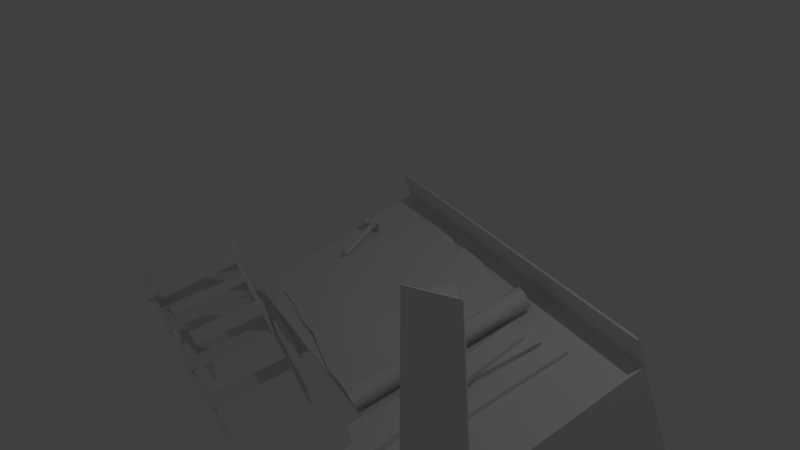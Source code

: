 # Source: CreatorsMode.blend  (saved by Blender 2.79.0; exported with 4.5.12 LTS)
import bpy
from mathutils import Matrix  # noqa: F401  (used for matrix-valued properties, if any)

bpy.ops.wm.read_factory_settings(use_empty=True)
scene = bpy.context.scene
scene.name = 'Scene'

# ---- collections
col_collection_1 = bpy.data.collections.new('Collection 1'); scene.collection.children.link(col_collection_1)

# ---- world
world_world = bpy.data.worlds.new('World'); scene.world = world_world
world_world.color = (0.05088, 0.05088, 0.05088)
world_world.use_sun_shadow = False
world_world.sun_shadow_jitter_overblur = 0.0
world_world.cycles.sampling_method = 'MANUAL'

# ---- cameras
cam_camera = bpy.data.cameras.new('Camera')
cam_camera.clip_end = 100.0
cam_camera.lens = 35.0
cam_camera.sensor_width = 32.0
cam_camera.sensor_height = 18.0
cam_camera.ortho_scale = 7.314
cam_camera.dof.focus_distance = 0.0
cam_camera.dof.aperture_fstop = 128.0

# ---- lights
light_lamp = bpy.data.lights.new('Lamp', 'POINT')
light_lamp.transmission_factor = 0.0
light_lamp.cutoff_distance = 30.0
light_lamp.energy = 100.0
light_lamp.shadow_buffer_clip_start = 1.001
light_lamp.shadow_soft_size = 0.1
light_lamp.shadow_maximum_resolution = 0.006
light_lamp.use_absolute_resolution = True

# ---- meshes
me_plane = bpy.data.meshes.new('Plane')
me_plane.from_pydata([(-1.687, -0.1331, -2.647), (1.138, -0.3559, -2.755), (-1.495, 1.6, -1.192), (1.35, 1.552, -1.154), (-1.499, 1.563, -1.224), (-1.522, 1.351, -1.401), (-1.546, 1.136, -1.576), (-1.569, 0.927, -1.757), (-1.593, 0.7062, -1.925), (-1.616, 0.503, -2.113), (-1.64, 0.291, -2.291), (-1.663, 0.07895, -2.469), (-1.269, -0.1364, -2.65), (-0.8566, -0.1871, -2.692), (-0.4375, -0.1904, -2.671), (-0.02629, -0.2415, -2.737), (0.3858, -0.2963, -2.783), (0.805, -0.2982, -2.761), (1.219, -0.3222, -2.806), (1.281, -0.5144, -2.585), (1.162, -0.1609, -2.557), (1.186, 0.05639, -2.385), (1.209, 0.2726, -2.212), (1.232, 0.4762, -2.024), (1.256, 0.699, -1.859), (1.283, 0.9155, -1.687), (1.305, 1.127, -1.508), (1.333, 1.337, -1.329), (1.495, 1.389, -0.9787), (1.431, 1.586, -1.204), (1.016, 1.613, -1.182), (0.5979, 1.617, -1.179), (0.187, 1.683, -1.123), (-0.2299, 1.694, -1.114), (-0.6451, 1.721, -1.091), (-1.06, 1.748, -1.068), (-1.248, 0.05194, -2.492), (-1.225, 0.2625, -2.312), (-1.201, 0.4591, -2.116), (-1.178, 0.6851, -1.955), (-1.154, 0.8809, -1.757), (-1.131, 1.105, -1.594), (-1.107, 1.32, -1.419), (-1.084, 1.519, -1.226), (-0.8331, 0.01638, -2.504), (-0.8101, 0.2044, -2.298), (-0.7862, 0.4254, -2.131), (-0.7623, 0.6247, -1.937), (-0.7391, 0.8715, -1.801), (-0.7156, 1.08, -1.619), (-0.6921, 1.282, -1.429), (-0.6686, 1.501, -1.26), (-0.418, -0.02056, -2.515), (-0.3944, 0.1819, -2.326), (-0.3704, 0.4034, -2.158), (-0.3474, 0.6309, -2.0), (-0.3239, 0.8358, -1.813), (-0.3004, 1.053, -1.642), (-0.2769, 1.259, -1.457), (-0.2418, 1.573, -1.187), (-0.001865, -0.05768, -2.527), (0.02173, 0.151, -2.344), (0.04433, 0.3765, -2.182), (0.06774, 0.6055, -2.024), (0.09122, 0.8081, -1.835), (0.1147, 1.019, -1.656), (0.1382, 1.231, -1.477), (0.1618, 1.45, -1.309), (0.4114, -0.08457, -2.549), (0.4349, 0.1241, -2.367), (0.4593, 0.3495, -2.204), (0.4829, 0.5785, -2.047), (0.5065, 0.7811, -1.858), (0.53, 0.9924, -1.679), (0.5535, 1.204, -1.5), (0.5769, 1.423, -1.331), (0.8276, -0.1016, -2.583), (0.8511, 0.1008, -2.394), (0.8741, 0.3224, -2.226), (0.8981, 0.5499, -2.068), (0.9216, 0.7548, -1.881), (0.9451, 0.9724, -1.71), (0.9686, 1.178, -1.525), (0.9921, 1.387, -1.343), (1.243, -0.1187, -2.618), (1.267, 0.06928, -2.411), (1.29, 0.2903, -2.244), (1.313, 0.4897, -2.051), (1.337, 0.7364, -1.914), (1.36, 0.9447, -1.732), (1.384, 1.147, -1.543), (1.407, 1.366, -1.373), (1.301, -0.2899, -2.421), (1.325, -0.08002, -2.241), (1.345, 0.1335, -2.064), (1.37, 0.3384, -1.878), (1.398, 0.5487, -1.698), (1.419, 0.7641, -1.524), (1.438, 0.971, -1.339), (1.454, 1.199, -1.181), (1.177, -0.4916, -2.597), (1.088, -0.4323, -2.657), (1.339, -0.3749, -2.759), (1.375, -0.4634, -2.658), (1.312, 1.48, -1.063), (1.369, 1.405, -0.9803), (1.552, 1.452, -1.06), (1.55, 1.533, -1.157), (1.392, -0.2494, -2.482), (1.362, -0.1629, -2.581), (1.394, -0.03384, -2.305), (1.386, 0.04778, -2.401), (1.437, 0.1752, -2.126), (1.405, 0.2595, -2.222), (1.465, 0.3866, -1.948), (1.433, 0.4725, -2.046), (1.48, 0.5992, -1.77), (1.456, 0.6852, -1.869), (1.508, 0.8105, -1.592), (1.48, 0.897, -1.691), (1.535, 1.022, -1.413), (1.502, 1.108, -1.512), (1.543, 1.238, -1.239), (1.52, 1.318, -1.331), (1.097, -0.2184, -2.479), (1.176, -0.2922, -2.402), (1.125, -0.006515, -2.302), (1.215, -0.06441, -2.245), (1.154, 0.2056, -2.125), (1.231, 0.137, -2.053), (1.167, 0.4177, -1.946), (1.26, 0.3559, -1.885), (1.223, 0.6319, -1.775), (1.279, 0.5609, -1.697), (1.232, 0.8433, -1.594), (1.303, 0.773, -1.52), (1.245, 1.055, -1.415), (1.339, 0.9981, -1.359), (1.298, 1.266, -1.239), (1.342, 1.188, -1.152), (1.129, -0.3554, -2.754), (1.34, 1.553, -1.153), (1.215, -0.3211, -2.806), (1.281, -0.5182, -2.58), (1.152, -0.1608, -2.555), (1.176, 0.05658, -2.384), (1.199, 0.2729, -2.211), (1.223, 0.4763, -2.023), (1.246, 0.6993, -1.858), (1.274, 0.9159, -1.686), (1.295, 1.128, -1.508), (1.324, 1.338, -1.328), (1.496, 1.386, -0.9741), (1.427, 1.587, -1.205), (1.239, -0.1178, -2.618), (1.263, 0.06955, -2.411), (1.286, 0.2908, -2.244), (1.309, 0.4898, -2.05), (1.333, 0.7375, -1.915), (1.356, 0.9456, -1.732), (1.38, 1.148, -1.543), (1.403, 1.367, -1.373), (1.301, -0.2934, -2.417), (1.325, -0.08354, -2.237), (1.345, 0.13, -2.06), (1.369, 0.3347, -1.874), (1.398, 0.545, -1.694), (1.419, 0.7604, -1.519), (1.438, 0.9673, -1.335), (1.453, 1.196, -1.176), (1.17, -0.4945, -2.593), (1.075, -0.4335, -2.654), (1.343, -0.3755, -2.759), (1.382, -0.4662, -2.656), (1.3, 1.479, -1.06), (1.361, 1.402, -0.9754), (1.557, 1.449, -1.058), (1.554, 1.533, -1.157), (1.398, -0.2522, -2.479), (1.366, -0.1634, -2.581), (1.399, -0.03642, -2.303), (1.39, 0.04719, -2.401), (1.443, 0.1724, -2.124), (1.409, 0.2589, -2.222), (1.471, 0.3839, -1.946), (1.437, 0.4719, -2.046), (1.486, 0.5965, -1.767), (1.46, 0.6847, -1.869), (1.514, 0.8078, -1.589), (1.484, 0.8965, -1.691), (1.541, 1.019, -1.411), (1.505, 1.108, -1.512), (1.548, 1.236, -1.236), (1.524, 1.318, -1.331), (1.083, -0.2196, -2.476), (1.168, -0.2954, -2.397), (1.112, -0.007684, -2.299), (1.208, -0.06724, -2.241), (1.141, 0.2044, -2.122), (1.223, 0.1339, -2.049), (1.153, 0.4165, -1.943), (1.253, 0.353, -1.88), (1.211, 0.6307, -1.772), (1.271, 0.5578, -1.692), (1.219, 0.8421, -1.591), (1.296, 0.7699, -1.515), (1.231, 1.054, -1.411), (1.332, 0.9953, -1.354), (1.287, 1.265, -1.236), (1.333, 1.184, -1.147), (-2.113, 0.6818, -3.979), (-1.988, -0.2208, -2.903), (-2.113, 1.828, -1.021), (3.228, 0.6818, -3.979), (3.103, -0.2208, -2.903), (3.228, 1.828, -1.021), (-2.113, -0.3012, -2.808), (-1.988, 0.6818, -3.979), (3.228, -0.3012, -2.808), (3.103, 0.6818, -3.979), (-1.988, -0.1921, -2.879), (3.103, -0.1921, -2.879), (-1.988, 0.7106, -3.955), (3.103, 0.7106, -3.955), (3.203, -0.1921, -2.879), (3.203, 0.7106, -3.955), (-2.088, -0.1921, -2.879), (-2.088, 0.7106, -3.955), (3.203, 1.909, -1.116), (3.203, 2.811, -2.192), (-2.088, 1.909, -1.116), (-2.088, 2.811, -2.192), (-2.113, 1.547, -0.6856), (3.228, 1.547, -0.6856), (-2.113, 1.569, -0.6673), (3.228, 1.569, -0.6673), (-2.113, 2.833, -2.174), (3.228, 2.833, -2.174), (2.427, -1.119, -0.5935), (3.147, -0.9003, -0.3836), (3.922, 0.2727, -4.264), (2.312, -0.3905, -3.968), (2.457, -0.1717, -4.691), (2.419, -1.098, -0.5888), (3.139, -0.8797, -0.3789), (3.915, 0.2933, -4.259), (2.449, -0.1512, -4.687), (2.304, -0.3699, -3.963), (2.795, -0.3118, -3.53), (2.613, -0.2992, -3.88), (2.79, -0.2874, -3.645), (2.754, -0.2764, -3.752), (2.692, -0.2806, -3.835), (2.606, -0.2786, -3.875), (2.788, -0.2912, -3.525), (2.684, -0.26, -3.83), (2.746, -0.2558, -3.747), (2.782, -0.2668, -3.64), (-1.968, 1.117, -1.556), (-1.985, 1.141, -1.506), (-1.991, 1.123, -1.457), (-1.983, 1.075, -1.437), (-1.966, 1.024, -1.458), (-1.949, 1.001, -1.508), (-1.943, 1.018, -1.558), (-1.951, 1.066, -1.578), (-1.961, 1.147, -1.501), (-1.945, 1.123, -1.551), (-1.968, 1.129, -1.451), (-1.96, 1.081, -1.432), (-1.942, 1.03, -1.453), (-1.925, 1.007, -1.503), (-1.919, 1.024, -1.553), (-1.927, 1.072, -1.573), (-1.924, 1.139, -1.493), (-1.911, 1.12, -1.532), (-1.929, 1.126, -1.456), (-1.922, 1.089, -1.441), (-1.909, 1.05, -1.458), (-1.896, 1.032, -1.496), (-1.891, 1.045, -1.534), (-1.897, 1.081, -1.549), (-1.905, 1.139, -1.489), (-1.893, 1.122, -1.525), (-1.909, 1.128, -1.455), (-1.903, 1.094, -1.442), (-1.891, 1.058, -1.457), (-1.879, 1.041, -1.493), (-1.875, 1.052, -1.527), (-1.88, 1.086, -1.54), (-1.856, 1.168, -1.481), (-1.841, 1.137, -1.516), (-1.858, 1.141, -1.443), (-1.856, 1.11, -1.415), (-1.839, 1.069, -1.444), (-1.822, 1.035, -1.482), (-1.822, 1.065, -1.517), (-1.824, 1.098, -1.547), (-1.764, 1.194, -1.459), (-1.763, 1.131, -1.392), (-1.73, 1.059, -1.461), (-1.729, 1.088, -1.497), (-1.731, 1.122, -1.528), (-1.71, 1.167, -1.419), (-1.708, 1.143, -1.398), (-1.693, 1.105, -1.425), (-1.653, 1.153, -1.424), (-1.651, 1.138, -1.412), (-1.639, 1.109, -1.435), (-1.619, 1.133, -1.437), (-1.618, 1.123, -1.429), (-1.609, 1.101, -1.446), (-1.765, 1.165, -1.423), (-1.71, 1.171, -1.423), (-1.71, 1.191, -1.448), (-1.695, 1.162, -1.485), (-1.653, 1.167, -1.439), (-1.653, 1.179, -1.455), (-1.64, 1.154, -1.483), (-1.619, 1.154, -1.459), (-1.619, 1.162, -1.469), (-1.61, 1.143, -1.49), (-1.7, 1.146, -1.44), (-1.643, 1.131, -1.444), (-1.609, 1.112, -1.457), (-1.7, 1.15, -1.444), (-1.643, 1.146, -1.46), (-1.61, 1.133, -1.479), (-1.718, 1.162, -1.49), (-1.737, 1.136, -1.516), (-1.777, 1.153, -1.503), (-1.758, 1.181, -1.474), (-1.736, 1.154, -1.5), (-1.735, 1.071, -1.448), (-1.716, 1.1, -1.425), (-1.756, 1.116, -1.405), (-1.775, 1.085, -1.43), (-1.734, 1.088, -1.431), (-1.724, 1.148, -1.443), (-1.744, 1.12, -1.467), (-1.742, 1.138, -1.451), (-1.781, 1.115, -1.529), (-1.749, 1.112, -1.515), (-1.735, 1.094, -1.491), (-1.747, 1.071, -1.472), (-1.779, 1.056, -1.468), (-1.811, 1.059, -1.482), (-1.825, 1.077, -1.505), (-1.813, 1.1, -1.525), (-1.66, 0.851, -1.782), (-1.628, 0.8487, -1.768), (-1.614, 0.8307, -1.744), (-1.626, 0.8075, -1.725), (-1.658, 0.7928, -1.721), (-1.69, 0.7952, -1.735), (-1.704, 0.8132, -1.758), (-1.692, 0.8363, -1.778), (-1.627, 0.7828, -1.853), (-1.59, 0.7809, -1.837), (-1.574, 0.7614, -1.811), (-1.589, 0.7359, -1.79), (-1.625, 0.7192, -1.786), (-1.663, 0.7211, -1.802), (-1.678, 0.7405, -1.828), (-1.664, 0.7661, -1.849), (-1.577, 0.6657, -1.948), (-1.551, 0.6636, -1.937), (-1.54, 0.6493, -1.918), (-1.55, 0.6311, -1.903), (-1.576, 0.6198, -1.899), (-1.602, 0.6219, -1.91), (-1.613, 0.6362, -1.929), (-1.603, 0.6544, -1.944), (-1.645, 0.6671, -1.898), (-1.63, 0.6926, -1.92), (-1.569, 0.6267, -1.939), (-1.592, 0.6457, -1.856), (-1.629, 0.6476, -1.872), (-1.541, 0.6879, -1.882), (-1.555, 0.6624, -1.86), (-1.594, 0.7093, -1.924), (-1.557, 0.7074, -1.908), (-2.866, 0.7421, -3.907), (-0.9755, 0.463, -4.141), (-2.2, -0.9631, -2.074), (-1.994, -0.9516, -2.15), (-2.513, 0.69, -3.951), (-1.328, 0.5151, -4.098), (-1.847, -0.9733, -2.168), (-1.641, -1.046, -2.144), (-2.207, -0.9913, -2.098), (-1.648, -1.074, -2.167), (-2.873, 0.7139, -3.931), (-0.9826, 0.4348, -4.165), (-2.001, -0.9798, -2.174), (-2.52, 0.6618, -3.974), (-1.335, 0.4869, -4.121), (-1.854, -1.002, -2.192), (-1.893, -2.048, -2.985), (-2.246, -1.954, -2.991), (-2.765, -0.3127, -4.792), (-1.58, -0.4877, -4.939), (-2.099, -1.976, -3.01), (-2.452, -1.966, -2.916), (-3.118, -0.2607, -4.749), (-1.228, -0.5397, -4.983), (-3.125, -0.2889, -4.772), (-2.46, -1.994, -2.94), (-1.235, -0.5679, -5.006), (-1.9, -2.077, -3.009), (-2.253, -1.983, -3.015), (-2.773, -0.3409, -4.816), (-1.587, -0.5159, -4.963), (-2.107, -2.004, -3.033), (-1.887, -2.096, -2.999), (-2.475, -2.009, -2.926), (-1.887, -2.07, -3.029), (-2.475, -1.983, -2.957), (-1.626, -1.057, -2.127), (-2.213, -0.9703, -2.054), (-1.626, -1.031, -2.158), (-2.213, -0.9444, -2.085), (-2.334, -1.656, -3.367), (-2.584, -1.619, -3.336), (-2.334, -1.63, -3.397), (-2.584, -1.593, -3.367), (-2.078, -0.6382, -2.513), (-2.328, -0.6013, -2.482), (-2.078, -0.6123, -2.544), (-2.328, -0.5755, -2.513), (-2.509, -1.196, -3.862), (-2.759, -1.159, -3.831), (-2.509, -1.17, -3.893), (-2.759, -1.133, -3.862), (-2.253, -0.1788, -3.008), (-2.503, -0.1419, -2.977), (-2.253, -0.1529, -3.039), (-2.503, -0.116, -3.008), (-2.678, -0.758, -4.333), (-2.928, -0.7211, -4.302), (-2.678, -0.7321, -4.364), (-2.928, -0.6952, -4.333), (-2.422, 0.2593, -3.48), (-2.672, 0.2962, -3.449), (-2.422, 0.2852, -3.51), (-2.672, 0.3221, -3.48), (-2.023, -1.702, -3.405), (-1.773, -1.738, -3.436), (-2.023, -1.676, -3.436), (-1.773, -1.713, -3.467), (-1.767, -0.6842, -2.552), (-1.517, -0.7211, -2.583), (-1.767, -0.6583, -2.582), (-1.517, -0.6952, -2.613), (-1.847, -1.294, -3.944), (-1.598, -1.331, -3.975), (-1.847, -1.268, -3.974), (-1.598, -1.305, -4.005), (-1.592, -0.2765, -3.09), (-1.342, -0.3133, -3.121), (-1.592, -0.2506, -3.121), (-1.342, -0.2875, -3.152), (-1.679, -0.9055, -4.457), (-1.429, -0.9424, -4.488), (-1.679, -0.8796, -4.488), (-1.429, -0.9165, -4.519), (-1.423, 0.1119, -3.603), (-1.173, 0.07499, -3.634), (-1.423, 0.1378, -3.634), (-1.173, 0.1009, -3.665), (-2.629, -1.124, -3.943), (-2.629, -1.183, -3.874), (-2.625, -1.107, -3.929), (-2.625, -1.165, -3.859), (-1.735, -1.256, -4.054), (-1.735, -1.315, -3.985), (-1.731, -1.239, -4.04), (-1.731, -1.297, -3.97), (-2.37, -0.09525, -3.08), (-2.37, -0.1535, -3.01), (-2.366, -0.07797, -3.065), (-2.366, -0.1362, -2.996), (-1.476, -0.2272, -3.19), (-1.476, -0.2855, -3.121), (-1.472, -0.2099, -3.176), (-1.472, -0.2682, -3.107), (0.5272, 0.9886, -1.705), (0.5272, 0.8088, -1.491), (0.6508, 1.199, -1.528), (0.6508, 1.019, -1.314), (1.011, 0.8217, -1.845), (1.011, 0.642, -1.631), (1.134, 1.032, -1.668), (1.134, 0.8522, -1.454), (0.5237, 0.7587, -1.443), (1.007, 0.5918, -1.583), (1.435, -0.4811, -2.958), (1.435, -0.527, -2.903), (1.813, 1.412, -1.369), (1.813, 1.366, -1.315), (1.732, -0.5159, -2.987), (1.732, -0.5618, -2.932), (2.11, 1.377, -1.398), (2.11, 1.331, -1.344), (2.022, -0.4168, -2.912), (2.022, -0.4627, -2.857), (2.158, 1.495, -1.307), (2.158, 1.45, -1.253), (2.322, -0.4293, -2.922), (2.322, -0.4752, -2.868), (2.458, 1.483, -1.318), (2.458, 1.437, -1.263), (1.806, -0.6635, -3.018), (1.806, -0.7094, -2.964), (1.635, 1.247, -1.415), (1.635, 1.201, -1.36), (2.106, -0.6477, -3.005), (2.106, -0.6936, -2.95), (1.935, 1.263, -1.402), (1.935, 1.217, -1.347), (0.5348, 0.9892, -1.704), (0.5348, 0.8095, -1.49), (0.6553, 1.193, -1.533), (0.6553, 1.014, -1.319), (1.006, 0.8272, -1.84), (1.006, 0.6474, -1.626), (1.127, 1.031, -1.669), (1.127, 0.8515, -1.455)], [], [(138, 27, 3, 104), (4, 43, 35, 2), (43, 51, 34, 35), (34, 51, 59), (59, 67, 32, 33), (67, 75, 31, 32), (75, 83, 30, 31), (83, 91, 29, 30), (122, 99, 28, 106), (0, 12, 36, 11), (11, 36, 37, 10), (10, 37, 38, 9), (9, 38, 39, 8), (8, 39, 40, 7), (7, 40, 41, 6), (6, 41, 42, 5), (5, 42, 43, 4), (12, 13, 44, 36), (36, 44, 45, 37), (37, 45, 46, 38), (38, 46, 47, 39), (39, 47, 48, 40), (40, 48, 49, 41), (41, 49, 50, 42), (42, 50, 51, 43), (13, 14, 52, 44), (44, 52, 53, 45), (45, 53, 54, 46), (46, 54, 55, 47), (47, 55, 56, 48), (48, 56, 57, 49), (49, 57, 58, 50), (50, 58, 59, 51), (14, 15, 60, 52), (52, 60, 61, 53), (53, 61, 62, 54), (54, 62, 63, 55), (55, 63, 64, 56), (56, 64, 65, 57), (57, 65, 66, 58), (58, 66, 67, 59), (15, 16, 68, 60), (60, 68, 69, 61), (61, 69, 70, 62), (62, 70, 71, 63), (63, 71, 72, 64), (64, 72, 73, 65), (65, 73, 74, 66), (66, 74, 75, 67), (16, 17, 76, 68), (68, 76, 77, 69), (69, 77, 78, 70), (70, 78, 79, 71), (71, 79, 80, 72), (72, 80, 81, 73), (73, 81, 82, 74), (74, 82, 83, 75), (17, 18, 84, 76), (76, 84, 85, 77), (77, 85, 86, 78), (78, 86, 87, 79), (79, 87, 88, 80), (80, 88, 89, 81), (81, 89, 90, 82), (82, 90, 91, 83), (103, 19, 92, 108), (108, 92, 93, 110), (110, 93, 94, 112), (112, 94, 95, 114), (114, 95, 96, 116), (116, 96, 97, 118), (118, 97, 98, 120), (120, 98, 99, 122), (101, 1, 20, 124), (124, 20, 21, 126), (126, 21, 22, 128), (128, 22, 23, 130), (130, 23, 24, 132), (132, 24, 25, 134), (134, 25, 26, 136), (136, 26, 27, 138), (98, 137, 139, 99), (137, 136, 138, 139), (97, 135, 137, 98), (135, 134, 136, 137), (96, 133, 135, 97), (133, 132, 134, 135), (95, 131, 133, 96), (131, 130, 132, 133), (94, 129, 131, 95), (129, 128, 130, 131), (93, 127, 129, 94), (127, 126, 128, 129), (92, 125, 127, 93), (125, 124, 126, 127), (19, 100, 125, 92), (100, 101, 124, 125), (90, 121, 123, 91), (121, 120, 122, 123), (89, 119, 121, 90), (119, 118, 120, 121), (88, 117, 119, 89), (117, 116, 118, 119), (87, 115, 117, 88), (115, 114, 116, 117), (86, 113, 115, 87), (113, 112, 114, 115), (85, 111, 113, 86), (111, 110, 112, 113), (84, 109, 111, 85), (109, 108, 110, 111), (18, 102, 109, 84), (102, 103, 108, 109), (91, 123, 107, 29), (123, 122, 106, 107), (99, 139, 105, 28), (139, 138, 104, 105), (208, 174, 141, 151), (192, 176, 152, 169), (173, 178, 162, 143), (178, 180, 163, 162), (180, 182, 164, 163), (182, 184, 165, 164), (184, 186, 166, 165), (186, 188, 167, 166), (188, 190, 168, 167), (190, 192, 169, 168), (171, 194, 144, 140), (194, 196, 145, 144), (196, 198, 146, 145), (198, 200, 147, 146), (200, 202, 148, 147), (202, 204, 149, 148), (204, 206, 150, 149), (206, 208, 151, 150), (168, 169, 209, 207), (207, 209, 208, 206), (167, 168, 207, 205), (205, 207, 206, 204), (166, 167, 205, 203), (203, 205, 204, 202), (165, 166, 203, 201), (201, 203, 202, 200), (164, 165, 201, 199), (199, 201, 200, 198), (163, 164, 199, 197), (197, 199, 198, 196), (162, 163, 197, 195), (195, 197, 196, 194), (143, 162, 195, 170), (170, 195, 194, 171), (160, 161, 193, 191), (191, 193, 192, 190), (159, 160, 191, 189), (189, 191, 190, 188), (158, 159, 189, 187), (187, 189, 188, 186), (157, 158, 187, 185), (185, 187, 186, 184), (156, 157, 185, 183), (183, 185, 184, 182), (155, 156, 183, 181), (181, 183, 182, 180), (154, 155, 181, 179), (179, 181, 180, 178), (142, 154, 179, 172), (172, 179, 178, 173), (161, 153, 177, 193), (193, 177, 176, 192), (169, 152, 175, 209), (209, 175, 174, 208), (212, 232, 234, 236, 210, 216), (218, 215, 212, 216), (213, 237, 235, 233, 215, 218), (211, 214, 219, 213, 218, 216, 210, 217), (219, 214, 221, 223), (211, 217, 222, 220), (223, 221, 224, 225), (220, 222, 227, 226), (226, 227, 231, 230), (225, 224, 228, 229), (228, 230, 231, 229), (212, 215, 233, 232), (232, 233, 235, 234), (241, 249, 253, 247), (238, 239, 244, 243), (254, 243, 244, 245, 246, 247, 253, 255, 256, 257), (249, 241, 242, 240, 239, 238, 248, 250, 251, 252), (239, 240, 245, 244), (242, 241, 247, 246), (240, 242, 246, 245), (248, 254, 257, 250), (250, 257, 256, 251), (251, 256, 255, 252), (252, 255, 253, 249), (248, 238, 243, 254), (259, 258, 265, 264, 263, 262, 261, 260), (272, 273, 281, 280), (261, 262, 270, 269), (259, 260, 268, 266), (264, 265, 273, 272), (262, 263, 271, 270), (260, 261, 269, 268), (258, 259, 266, 267), (265, 258, 267, 273), (263, 264, 272, 271), (274, 276, 284, 282), (270, 271, 279, 278), (268, 269, 277, 276), (267, 266, 274, 275), (273, 267, 275, 281), (271, 272, 280, 279), (269, 270, 278, 277), (266, 268, 276, 274), (289, 283, 291, 297), (280, 281, 289, 288), (278, 279, 287, 286), (276, 277, 285, 284), (275, 274, 282, 283), (281, 275, 283, 289), (279, 280, 288, 287), (277, 278, 286, 285), (292, 293, 299, 312), (287, 288, 296, 295), (285, 286, 294, 293), (282, 284, 292, 290), (288, 289, 297, 296), (286, 287, 295, 294), (284, 285, 293, 292), (283, 282, 290, 291), (328, 315, 325, 338), (291, 290, 298, 331, 330), (295, 296, 301, 300), (333, 300, 301, 339), (290, 292, 312, 298), (296, 297, 302, 301), (299, 335, 334, 305, 304), (334, 338, 322, 305), (312, 299, 304, 303), (304, 305, 308, 307), (303, 304, 307, 306), (307, 308, 311, 310), (306, 307, 310, 309), (297, 291, 330, 329, 302), (312, 313, 314, 298), (314, 317, 318, 315), (313, 316, 317, 314), (317, 320, 321, 318), (316, 319, 320, 317), (312, 303, 322, 338), (306, 309, 324, 323), (316, 313, 325, 326), (315, 318, 326, 325), (319, 316, 326, 327), (303, 306, 323, 322), (301, 302, 329, 339), (293, 294, 336, 335, 299), (313, 312, 338, 325), (294, 295, 300, 333, 336), (328, 332, 329, 330, 331), (333, 337, 334, 335, 336), (328, 338, 340, 332), (332, 340, 339, 329), (333, 339, 340, 337), (337, 340, 338, 334), (298, 314, 315, 328, 331), (305, 322, 323, 308), (318, 321, 327, 326), (308, 323, 324, 311), (319, 327, 321, 320), (309, 310, 311, 324), (342, 343, 351, 350), (347, 348, 356, 355), (345, 346, 354, 353), (343, 344, 352, 351), (341, 342, 350, 349), (348, 341, 349, 356), (346, 347, 355, 354), (344, 345, 353, 352), (353, 354, 362, 361), (351, 352, 360, 359), (349, 350, 358, 357), (356, 349, 357, 364), (354, 355, 363, 362), (352, 353, 361, 360), (350, 351, 359, 358), (355, 356, 364, 363), (373, 374, 372, 371), (376, 377, 370, 369), (378, 379, 368, 367), (380, 381, 366, 365), (374, 380, 365, 372), (377, 373, 371, 370), (379, 376, 369, 368), (381, 378, 367, 366), (370, 371, 375), (371, 372, 375), (368, 369, 375), (369, 370, 375), (372, 365, 375), (365, 366, 375), (366, 367, 375), (368, 375, 367), (358, 359, 378, 381), (360, 361, 376, 379), (362, 363, 373, 377), (364, 357, 380, 374), (357, 358, 381, 380), (359, 360, 379, 378), (361, 362, 377, 376), (363, 364, 374, 373), (386, 382, 384, 385), (388, 389, 383, 387), (385, 384, 389, 388), (395, 394, 390, 392), (397, 396, 393, 391), (394, 397, 391, 390), (386, 385, 394, 395), (384, 382, 392, 390), (388, 387, 396, 397), (383, 389, 391, 393), (385, 388, 397, 394), (400, 404, 403, 399), (402, 398, 405, 401), (399, 403, 398, 402), (411, 410, 407, 406), (413, 412, 408, 409), (410, 413, 409, 407), (400, 399, 410, 411), (403, 404, 406, 407), (402, 401, 412, 413), (405, 398, 409, 408), (399, 402, 413, 410), (415, 414, 418, 419), (417, 416, 414, 415), (421, 419, 418, 420), (417, 421, 420, 416), (415, 419, 421, 417), (416, 420, 418, 414), (425, 429, 428, 424), (422, 426, 427, 423), (423, 427, 429, 425), (424, 428, 426, 422), (433, 437, 436, 432), (430, 434, 435, 431), (431, 435, 437, 433), (432, 436, 434, 430), (441, 445, 444, 440), (438, 442, 443, 439), (439, 443, 445, 441), (440, 444, 442, 438), (449, 448, 452, 453), (446, 447, 451, 450), (447, 449, 453, 451), (448, 446, 450, 452), (457, 456, 460, 461), (454, 455, 459, 458), (455, 457, 461, 459), (456, 454, 458, 460), (465, 464, 468, 469), (462, 463, 467, 466), (463, 465, 469, 467), (464, 462, 466, 468), (473, 477, 476, 472), (475, 471, 470, 474), (470, 472, 476, 474), (475, 477, 473, 471), (481, 485, 484, 480), (483, 479, 478, 482), (478, 480, 484, 482), (483, 485, 481, 479), (487, 489, 488, 486), (489, 493, 492, 488), (493, 491, 490, 492), (491, 487, 486, 490), (489, 494, 495, 493), (497, 499, 498, 496), (499, 503, 502, 498), (503, 501, 500, 502), (501, 497, 496, 500), (496, 498, 502, 500), (501, 503, 499, 497), (505, 507, 506, 504), (507, 511, 510, 506), (511, 509, 508, 510), (509, 505, 504, 508), (504, 506, 510, 508), (509, 511, 507, 505), (513, 515, 514, 512), (515, 519, 518, 514), (519, 517, 516, 518), (517, 513, 512, 516), (512, 514, 518, 516), (517, 519, 515, 513), (521, 520, 522, 523), (523, 522, 526, 527), (527, 526, 524, 525), (525, 524, 520, 521)])
me_plane.polygons.foreach_set('use_smooth', [1, 1, 1, 1, 1, 1, 1, 1, 1, 1, 1, 1, 1, 1, 1, 1, 1, 1, 1, 1, 1, 1, 1, 1, 1, 1, 1, 1, 1, 1, 1, 1, 1, 1, 1, 1, 1, 1, 1, 1, 1, 1, 1, 1, 1, 1, 1, 1, 1, 1, 1, 1, 1, 1, 1, 1, 1, 1, 1, 1, 1, 1, 1, 1, 1, 1, 1, 1, 1, 1, 1, 1, 1, 1, 1, 1, 1, 1, 1, 1, 1, 1, 1, 1, 1, 1, 1, 1, 1, 1, 1, 1, 1, 1, 1, 1, 1, 1, 1, 1, 1, 1, 1, 1, 1, 1, 1, 1, 1, 1, 1, 1, 1, 1, 1, 1, 1, 1, 1, 1, 1, 1, 1, 1, 1, 1, 1, 1, 1, 1, 1, 1, 1, 1, 1, 1, 1, 1, 1, 1, 1, 1, 1, 1, 1, 1, 1, 1, 1, 1, 1, 1, 1, 1, 1, 1, 1, 1, 1, 1, 1, 1, 1, 1, 1, 1, 1, 1, 1, 1, 1, 0, 0, 0, 0, 0, 0, 0, 0, 0, 0, 0, 0, 0, 0, 0, 0, 0, 0, 0, 0, 0, 0, 0, 0, 0, 1, 1, 1, 1, 1, 1, 1, 1, 1, 1, 1, 1, 1, 1, 1, 1, 1, 1, 1, 1, 1, 1, 1, 1, 1, 1, 1, 1, 1, 1, 1, 1, 1, 1, 1, 1, 1, 1, 1, 1, 1, 1, 1, 1, 1, 1, 1, 1, 1, 1, 1, 1, 1, 1, 1, 1, 1, 1, 1, 1, 1, 1, 1, 1, 1, 1, 1, 1, 1, 1, 1, 1, 1, 1, 1, 1, 1, 1, 1, 1, 1, 1, 1, 1, 1, 1, 1, 1, 1, 1, 1, 1, 1, 1, 1, 1, 1, 1, 1, 1, 1, 1, 1, 1, 1, 1, 1, 1, 1, 1, 1, 1, 1, 1, 1, 0, 0, 0, 0, 0, 0, 0, 0, 0, 0, 0, 0, 0, 0, 0, 0, 0, 0, 0, 0, 0, 0, 0, 0, 0, 0, 0, 0, 0, 0, 0, 0, 0, 0, 0, 0, 0, 0, 0, 0, 0, 0, 0, 0, 0, 0, 0, 0, 0, 0, 0, 0, 0, 0, 0, 0, 0, 0, 0, 0, 0, 0, 0, 0, 0, 0, 0, 0, 0, 0, 0, 0, 0, 0, 0, 0, 0, 0, 0, 0, 0, 0, 0, 0, 0, 0, 0])
_k = set([(290, 298), (293, 299), (295, 300), (297, 302), (298, 314), (299, 304), (300, 301), (300, 333), (301, 302), (302, 329), (303, 306), (303, 312), (304, 307), (305, 308), (305, 334), (306, 309), (307, 310), (308, 311), (309, 310), (309, 324), (310, 311), (311, 324), (312, 313), (313, 316), (314, 317), (315, 318), (315, 328), (316, 319), (317, 320), (318, 321), (319, 320), (319, 327), (320, 321), (321, 327), (322, 323), (322, 338), (323, 324), (325, 326), (325, 338), (326, 327), (328, 332), (329, 332), (333, 337), (334, 337)])
me_plane.attributes.new('sharp_edge', 'BOOLEAN', 'EDGE').data.foreach_set('value', [ (min(e.vertices), max(e.vertices)) in _k for e in me_plane.edges])
_uv = me_plane.uv_layers.new(name='UVMap')
_uv.uv.foreach_set('vector', [0.9627, 0.4389, 0.9858, 0.4389, 0.9866, 0.492, 0.9633, 0.4922, 0.2924, 0.4375, 0.3712, 0.4377, 0.371, 0.4904, 0.2924, 0.4467, 0.3712, 0.4377, 0.45, 0.4379, 0.4498, 0.4905, 0.371, 0.4904, 0.4498, 0.4905, 0.45, 0.4379, 0.5288, 0.464, 0.5288, 0.464, 0.6077, 0.4383, 0.6076, 0.4947, 0.5288, 0.4909, 0.6077, 0.4383, 0.6866, 0.4384, 0.6865, 0.4852, 0.6076, 0.4947, 0.6866, 0.4384, 0.7656, 0.4385, 0.7652, 0.4913, 0.6865, 0.4852, 0.7656, 0.4385, 0.8452, 0.4389, 0.844, 0.4922, 0.7652, 0.4913, 0.8945, 0.4384, 0.9168, 0.4392, 0.9162, 0.4933, 0.8944, 0.4918, 0.2924, 0.01726, 0.3712, 0.02297, 0.3712, 0.06962, 0.2925, 0.06979, 0.2925, 0.06979, 0.3712, 0.06962, 0.3713, 0.1221, 0.2926, 0.1223, 0.2926, 0.1223, 0.3713, 0.1221, 0.3717, 0.1747, 0.2928, 0.1749, 0.2928, 0.1749, 0.3717, 0.1747, 0.3716, 0.2274, 0.2927, 0.2274, 0.2927, 0.2274, 0.3716, 0.2274, 0.3715, 0.2801, 0.2927, 0.2799, 0.2927, 0.2799, 0.3715, 0.2801, 0.3714, 0.3326, 0.2926, 0.3324, 0.2926, 0.3324, 0.3714, 0.3326, 0.3713, 0.3851, 0.2925, 0.3849, 0.2925, 0.3849, 0.3713, 0.3851, 0.3712, 0.4377, 0.2924, 0.4375, 0.3712, 0.02297, 0.45, 0.01694, 0.4501, 0.06956, 0.3712, 0.06962, 0.3712, 0.06962, 0.4501, 0.06956, 0.4503, 0.1225, 0.3713, 0.1221, 0.3713, 0.1221, 0.4503, 0.1225, 0.4503, 0.1748, 0.3717, 0.1747, 0.3717, 0.1747, 0.4503, 0.1748, 0.4506, 0.2269, 0.3716, 0.2274, 0.3716, 0.2274, 0.4506, 0.2269, 0.4504, 0.2802, 0.3715, 0.2801, 0.3715, 0.2801, 0.4504, 0.2802, 0.4502, 0.3327, 0.3714, 0.3326, 0.3714, 0.3326, 0.4502, 0.3327, 0.4501, 0.3853, 0.3713, 0.3851, 0.3713, 0.3851, 0.4501, 0.3853, 0.45, 0.4379, 0.3712, 0.4377, 0.45, 0.01694, 0.529, 0.02586, 0.529, 0.06961, 0.4501, 0.06956, 0.4501, 0.06956, 0.529, 0.06961, 0.5291, 0.1223, 0.4503, 0.1225, 0.4503, 0.1225, 0.5291, 0.1223, 0.5292, 0.1751, 0.4503, 0.1748, 0.4503, 0.1748, 0.5292, 0.1751, 0.5293, 0.2279, 0.4506, 0.2269, 0.4506, 0.2269, 0.5293, 0.2279, 0.5292, 0.2804, 0.4504, 0.2802, 0.4504, 0.2802, 0.5292, 0.2804, 0.5291, 0.3329, 0.4502, 0.3327, 0.4502, 0.3327, 0.5291, 0.3329, 0.529, 0.3855, 0.4501, 0.3853, 0.4501, 0.3853, 0.529, 0.3855, 0.5288, 0.464, 0.45, 0.4379, 0.529, 0.02586, 0.6078, 0.0164, 0.6081, 0.0695, 0.529, 0.06961, 0.529, 0.06961, 0.6081, 0.0695, 0.6082, 0.1222, 0.5291, 0.1223, 0.5291, 0.1223, 0.6082, 0.1222, 0.6081, 0.175, 0.5292, 0.1751, 0.5292, 0.1751, 0.6081, 0.175, 0.6081, 0.2278, 0.5293, 0.2279, 0.5293, 0.2279, 0.6081, 0.2278, 0.608, 0.2805, 0.5292, 0.2804, 0.5292, 0.2804, 0.608, 0.2805, 0.6079, 0.3331, 0.5291, 0.3329, 0.5291, 0.3329, 0.6079, 0.3331, 0.6078, 0.3857, 0.529, 0.3855, 0.529, 0.3855, 0.6078, 0.3857, 0.6077, 0.4383, 0.5288, 0.464, 0.6078, 0.0164, 0.6866, 0.009337, 0.6867, 0.0693, 0.6081, 0.0695, 0.6081, 0.0695, 0.6867, 0.0693, 0.6868, 0.1221, 0.6082, 0.1222, 0.6082, 0.1222, 0.6868, 0.1221, 0.6871, 0.175, 0.6081, 0.175, 0.6081, 0.175, 0.6871, 0.175, 0.687, 0.2279, 0.6081, 0.2278, 0.6081, 0.2278, 0.687, 0.2279, 0.6869, 0.2806, 0.608, 0.2805, 0.608, 0.2805, 0.6869, 0.2806, 0.6868, 0.3332, 0.6079, 0.3331, 0.6079, 0.3331, 0.6868, 0.3332, 0.6867, 0.3858, 0.6078, 0.3857, 0.6078, 0.3857, 0.6867, 0.3858, 0.6866, 0.4384, 0.6077, 0.4383, 0.6866, 0.009337, 0.7655, 0.01841, 0.766, 0.06881, 0.6867, 0.0693, 0.6867, 0.0693, 0.766, 0.06881, 0.7665, 0.1219, 0.6868, 0.1221, 0.6868, 0.1221, 0.7665, 0.1219, 0.7664, 0.1752, 0.6871, 0.175, 0.6871, 0.175, 0.7664, 0.1752, 0.7661, 0.2281, 0.687, 0.2279, 0.687, 0.2279, 0.7661, 0.2281, 0.7656, 0.2809, 0.6869, 0.2806, 0.6869, 0.2806, 0.7656, 0.2809, 0.7656, 0.3333, 0.6868, 0.3332, 0.6868, 0.3332, 0.7656, 0.3333, 0.7656, 0.3859, 0.6867, 0.3858, 0.6867, 0.3858, 0.7656, 0.3859, 0.7656, 0.4385, 0.6866, 0.4384, 0.7655, 0.01841, 0.8442, 0.01513, 0.845, 0.06756, 0.766, 0.06881, 0.766, 0.06881, 0.845, 0.06756, 0.8471, 0.1214, 0.7665, 0.1219, 0.7665, 0.1219, 0.8471, 0.1214, 0.8461, 0.1751, 0.7664, 0.1752, 0.7664, 0.1752, 0.8461, 0.1751, 0.846, 0.2282, 0.7661, 0.2281, 0.7661, 0.2281, 0.846, 0.2282, 0.8435, 0.2812, 0.7656, 0.2809, 0.7656, 0.2809, 0.8435, 0.2812, 0.844, 0.3331, 0.7656, 0.3333, 0.7656, 0.3333, 0.844, 0.3331, 0.8449, 0.3856, 0.7656, 0.3859, 0.7656, 0.3859, 0.8449, 0.3856, 0.8452, 0.4389, 0.7656, 0.4385, 0.8965, 0.01558, 0.9206, 0.01639, 0.9171, 0.06832, 0.8954, 0.06754, 0.8954, 0.06754, 0.9171, 0.06832, 0.9164, 0.1219, 0.8957, 0.1217, 0.8957, 0.1217, 0.9164, 0.1219, 0.9169, 0.1759, 0.8944, 0.1761, 0.8944, 0.1761, 0.9169, 0.1759, 0.9179, 0.2284, 0.8941, 0.2282, 0.8941, 0.2282, 0.9179, 0.2284, 0.9172, 0.2806, 0.8946, 0.2806, 0.8946, 0.2806, 0.9172, 0.2806, 0.9177, 0.3331, 0.8947, 0.3332, 0.8947, 0.3332, 0.9177, 0.3331, 0.9189, 0.3853, 0.8946, 0.3851, 0.8946, 0.3851, 0.9189, 0.3853, 0.9168, 0.4392, 0.8945, 0.4384, 0.9638, 0.01901, 0.989, 0.01837, 0.9856, 0.07074, 0.964, 0.07049, 0.964, 0.07049, 0.9856, 0.07074, 0.9846, 0.1229, 0.9618, 0.1223, 0.9618, 0.1223, 0.9846, 0.1229, 0.9853, 0.1755, 0.9619, 0.1756, 0.9619, 0.1756, 0.9853, 0.1755, 0.9837, 0.2278, 0.9621, 0.2274, 0.9621, 0.2274, 0.9837, 0.2278, 0.9843, 0.2804, 0.9627, 0.2801, 0.9627, 0.2801, 0.9843, 0.2804, 0.9866, 0.3331, 0.9623, 0.3335, 0.9623, 0.3335, 0.9866, 0.3331, 0.9871, 0.3857, 0.9623, 0.3854, 0.9623, 0.3854, 0.9871, 0.3857, 0.9858, 0.4389, 0.9627, 0.4389, 0.9189, 0.3853, 0.9388, 0.386, 0.939, 0.4399, 0.9168, 0.4392, 0.9388, 0.386, 0.9623, 0.3854, 0.9627, 0.4389, 0.939, 0.4399, 0.9177, 0.3331, 0.9394, 0.3328, 0.9388, 0.386, 0.9189, 0.3853, 0.9394, 0.3328, 0.9623, 0.3335, 0.9623, 0.3854, 0.9388, 0.386, 0.9172, 0.2806, 0.9398, 0.2806, 0.9394, 0.3328, 0.9177, 0.3331, 0.9398, 0.2806, 0.9627, 0.2801, 0.9623, 0.3335, 0.9394, 0.3328, 0.9179, 0.2284, 0.9387, 0.228, 0.9398, 0.2806, 0.9172, 0.2806, 0.9387, 0.228, 0.9621, 0.2274, 0.9627, 0.2801, 0.9398, 0.2806, 0.9169, 0.1759, 0.9383, 0.1758, 0.9387, 0.228, 0.9179, 0.2284, 0.9383, 0.1758, 0.9619, 0.1756, 0.9621, 0.2274, 0.9387, 0.228, 0.9164, 0.1219, 0.9381, 0.122, 0.9383, 0.1758, 0.9169, 0.1759, 0.9381, 0.122, 0.9618, 0.1223, 0.9619, 0.1756, 0.9383, 0.1758, 0.9171, 0.06832, 0.9402, 0.06929, 0.9381, 0.122, 0.9164, 0.1219, 0.9402, 0.06929, 0.964, 0.07049, 0.9618, 0.1223, 0.9381, 0.122, 0.9206, 0.01639, 0.9404, 0.01841, 0.9402, 0.06929, 0.9171, 0.06832, 0.9404, 0.01841, 0.9638, 0.01901, 0.964, 0.07049, 0.9402, 0.06929, 0.8449, 0.3856, 0.8691, 0.3853, 0.8702, 0.4387, 0.8452, 0.4389, 0.8691, 0.3853, 0.8946, 0.3851, 0.8945, 0.4384, 0.8702, 0.4387, 0.844, 0.3331, 0.8693, 0.3331, 0.8691, 0.3853, 0.8449, 0.3856, 0.8693, 0.3331, 0.8947, 0.3332, 0.8946, 0.3851, 0.8691, 0.3853, 0.8435, 0.2812, 0.8692, 0.2807, 0.8693, 0.3331, 0.844, 0.3331, 0.8692, 0.2807, 0.8946, 0.2806, 0.8947, 0.3332, 0.8693, 0.3331, 0.846, 0.2282, 0.8689, 0.2283, 0.8692, 0.2807, 0.8435, 0.2812, 0.8689, 0.2283, 0.8941, 0.2282, 0.8946, 0.2806, 0.8692, 0.2807, 0.8461, 0.1751, 0.8693, 0.1755, 0.8689, 0.2283, 0.846, 0.2282, 0.8693, 0.1755, 0.8944, 0.1761, 0.8941, 0.2282, 0.8689, 0.2283, 0.8471, 0.1214, 0.8707, 0.1214, 0.8693, 0.1755, 0.8461, 0.1751, 0.8707, 0.1214, 0.8957, 0.1217, 0.8944, 0.1761, 0.8693, 0.1755, 0.845, 0.06756, 0.8701, 0.06781, 0.8707, 0.1214, 0.8471, 0.1214, 0.8701, 0.06781, 0.8954, 0.06754, 0.8957, 0.1217, 0.8707, 0.1214, 0.8442, 0.01513, 0.8703, 0.0154, 0.8701, 0.06781, 0.845, 0.06756, 0.8703, 0.0154, 0.8965, 0.01558, 0.8954, 0.06754, 0.8701, 0.06781, 0.8452, 0.4389, 0.8702, 0.4387, 0.8704, 0.4922, 0.844, 0.4922, 0.8702, 0.4387, 0.8945, 0.4384, 0.8944, 0.4918, 0.8704, 0.4922, 0.9168, 0.4392, 0.939, 0.4399, 0.9398, 0.4919, 0.9162, 0.4933, 0.939, 0.4399, 0.9627, 0.4389, 0.9633, 0.4922, 0.9398, 0.4919, 0.9613, 0.4383, 0.9618, 0.4918, 0.9855, 0.4916, 0.9851, 0.4386, 0.8897, 0.4375, 0.8894, 0.4912, 0.9121, 0.4929, 0.9132, 0.4385, 0.8902, 0.01564, 0.89, 0.06744, 0.9127, 0.06794, 0.9154, 0.01607, 0.89, 0.06744, 0.8912, 0.1212, 0.9127, 0.1212, 0.9127, 0.06794, 0.8912, 0.1212, 0.89, 0.1752, 0.9135, 0.1749, 0.9127, 0.1212, 0.89, 0.1752, 0.8896, 0.227, 0.9144, 0.2272, 0.9135, 0.1749, 0.8896, 0.227, 0.8897, 0.2794, 0.9136, 0.2795, 0.9144, 0.2272, 0.8897, 0.2794, 0.8898, 0.3323, 0.9141, 0.3322, 0.9136, 0.2795, 0.8898, 0.3323, 0.8898, 0.3843, 0.9153, 0.3846, 0.9141, 0.3322, 0.8898, 0.3843, 0.8897, 0.4375, 0.9132, 0.4385, 0.9153, 0.3846, 0.961, 0.0182, 0.9619, 0.06958, 0.9843, 0.06951, 0.9869, 0.01711, 0.9619, 0.06958, 0.9604, 0.1212, 0.9839, 0.1216, 0.9843, 0.06951, 0.9604, 0.1212, 0.9608, 0.1745, 0.9849, 0.1743, 0.9839, 0.1216, 0.9608, 0.1745, 0.9611, 0.2261, 0.9835, 0.2266, 0.9849, 0.1743, 0.9611, 0.2261, 0.9616, 0.279, 0.9839, 0.2794, 0.9835, 0.2266, 0.9616, 0.279, 0.9612, 0.3327, 0.9864, 0.3323, 0.9839, 0.2794, 0.9612, 0.3327, 0.9612, 0.3847, 0.9869, 0.385, 0.9864, 0.3323, 0.9612, 0.3847, 0.9613, 0.4383, 0.9851, 0.4386, 0.9869, 0.385, 0.9153, 0.3846, 0.9132, 0.4385, 0.9368, 0.4393, 0.9364, 0.3853, 0.9364, 0.3853, 0.9368, 0.4393, 0.9613, 0.4383, 0.9612, 0.3847, 0.9141, 0.3322, 0.9153, 0.3846, 0.9364, 0.3853, 0.9373, 0.3319, 0.9373, 0.3319, 0.9364, 0.3853, 0.9612, 0.3847, 0.9612, 0.3327, 0.9136, 0.2795, 0.9141, 0.3322, 0.9373, 0.3319, 0.9378, 0.2795, 0.9378, 0.2795, 0.9373, 0.3319, 0.9612, 0.3327, 0.9616, 0.279, 0.9144, 0.2272, 0.9136, 0.2795, 0.9378, 0.2795, 0.9366, 0.2268, 0.9366, 0.2268, 0.9378, 0.2795, 0.9616, 0.279, 0.9611, 0.2261, 0.9135, 0.1749, 0.9144, 0.2272, 0.9366, 0.2268, 0.9363, 0.1747, 0.9363, 0.1747, 0.9366, 0.2268, 0.9611, 0.2261, 0.9608, 0.1745, 0.9127, 0.1212, 0.9135, 0.1749, 0.9363, 0.1747, 0.9356, 0.1212, 0.9356, 0.1212, 0.9363, 0.1747, 0.9608, 0.1745, 0.9604, 0.1212, 0.9127, 0.06794, 0.9127, 0.1212, 0.9356, 0.1212, 0.9372, 0.06864, 0.9372, 0.06864, 0.9356, 0.1212, 0.9604, 0.1212, 0.9619, 0.06958, 0.9154, 0.01607, 0.9127, 0.06794, 0.9372, 0.06864, 0.9365, 0.01788, 0.9365, 0.01788, 0.9372, 0.06864, 0.9619, 0.06958, 0.961, 0.0182, 0.8381, 0.385, 0.8384, 0.4379, 0.8648, 0.4378, 0.8637, 0.3846, 0.8637, 0.3846, 0.8648, 0.4378, 0.8897, 0.4375, 0.8898, 0.3843, 0.8366, 0.3324, 0.8381, 0.385, 0.8637, 0.3846, 0.8637, 0.3323, 0.8637, 0.3323, 0.8637, 0.3846, 0.8898, 0.3843, 0.8898, 0.3323, 0.8358, 0.2798, 0.8366, 0.3324, 0.8637, 0.3323, 0.8635, 0.2794, 0.8635, 0.2794, 0.8637, 0.3323, 0.8898, 0.3323, 0.8897, 0.2794, 0.8396, 0.2265, 0.8358, 0.2798, 0.8635, 0.2794, 0.8638, 0.2269, 0.8638, 0.2269, 0.8635, 0.2794, 0.8897, 0.2794, 0.8896, 0.227, 0.84, 0.174, 0.8396, 0.2265, 0.8638, 0.2269, 0.8645, 0.1745, 0.8645, 0.1745, 0.8638, 0.2269, 0.8896, 0.227, 0.89, 0.1752, 0.8413, 0.1214, 0.84, 0.174, 0.8645, 0.1745, 0.8659, 0.1212, 0.8659, 0.1212, 0.8645, 0.1745, 0.89, 0.1752, 0.8912, 0.1212, 0.8377, 0.06864, 0.8413, 0.1214, 0.8659, 0.1212, 0.8642, 0.06824, 0.8642, 0.06824, 0.8659, 0.1212, 0.8912, 0.1212, 0.89, 0.06744, 0.8357, 0.01641, 0.8377, 0.06864, 0.8642, 0.06824, 0.8633, 0.01603, 0.8633, 0.01603, 0.8642, 0.06824, 0.89, 0.06744, 0.8902, 0.01564, 0.8384, 0.4379, 0.8366, 0.4912, 0.8647, 0.4915, 0.8648, 0.4378, 0.8648, 0.4378, 0.8647, 0.4915, 0.8894, 0.4912, 0.8897, 0.4375, 0.9132, 0.4385, 0.9121, 0.4929, 0.9375, 0.4915, 0.9368, 0.4393, 0.9368, 0.4393, 0.9375, 0.4915, 0.9618, 0.4918, 0.9613, 0.4383, 0.119, 0.1953, 0.07733, 0.1953, 0.07733, 0.1926, 0.2647, 0.1926, 0.2647, 0.4602, 0.119, 0.4602, 0.009993, 0.1798, 0.009993, 0.04032, 0.2779, 0.04032, 0.2779, 0.1798, 0.2647, 0.4602, 0.2647, 0.1926, 0.07733, 0.1926, 0.07733, 0.1953, 0.119, 0.1953, 0.119, 0.4602, 0.2716, 0.186, 0.01626, 0.186, 0.01626, 0.2565, 0.009993, 0.2565, 0.009993, 0.1798, 0.2779, 0.1798, 0.2779, 0.2565, 0.2716, 0.2565, 0.07653, 0.2023, 0.1118, 0.2023, 0.1118, 0.2033, 0.07653, 0.2033, 0.1118, 0.4795, 0.07653, 0.4795, 0.07653, 0.4785, 0.1118, 0.4785, 0.07653, 0.2033, 0.1118, 0.2033, 0.1118, 0.2058, 0.07653, 0.2058, 0.1118, 0.4785, 0.07653, 0.4785, 0.07653, 0.476, 0.1118, 0.476, 0.1118, 0.476, 0.07653, 0.476, 0.07653, 0.4072, 0.1118, 0.4072, 0.07653, 0.2058, 0.1118, 0.2058, 0.1118, 0.2745, 0.07653, 0.2745, 0.1118, 0.2745, 0.1118, 0.4072, 0.07653, 0.4072, 0.07653, 0.2745, 0.2779, 0.04032, 0.009993, 0.04032, 0.009993, 0.01837, 0.2779, 0.01837, 0.2779, 0.01837, 0.009994, 0.01837, 0.009994, 0.01694, 0.2779, 0.01694, 0.1964, 0.9916, 0.1246, 0.9916, 0.1246, 0.9867, 0.1964, 0.9867, 0.2572, 0.9916, 0.08568, 0.9916, 0.08568, 0.9867, 0.2572, 0.9867, 0.7599, 0.7737, 0.08241, 0.8233, 0.08241, 0.9963, 0.9965, 0.9963, 0.9965, 0.6441, 0.826, 0.6441, 0.826, 0.7165, 0.821, 0.7363, 0.8067, 0.7542, 0.7852, 0.7673, 0.826, 0.7165, 0.826, 0.6441, 0.9965, 0.6441, 0.9965, 0.9963, 0.08241, 0.9963, 0.08241, 0.8233, 0.7599, 0.7737, 0.7852, 0.7673, 0.8067, 0.7542, 0.821, 0.7363, 0.9953, 0.9916, 0.08568, 0.9916, 0.08568, 0.9867, 0.9953, 0.9867, 0.2513, 0.9916, 0.08568, 0.9916, 0.08568, 0.9867, 0.2513, 0.9867, 0.4361, 0.9916, 0.08568, 0.9916, 0.08568, 0.9867, 0.4361, 0.9867, 0.7547, 0.9916, 0.7547, 0.9867, 0.7807, 0.9867, 0.7807, 0.9916, 0.7807, 0.9916, 0.7807, 0.9867, 0.8043, 0.9867, 0.8043, 0.9916, 0.08568, 0.9916, 0.08568, 0.9867, 0.1046, 0.9867, 0.1046, 0.9916, 0.1046, 0.9916, 0.1046, 0.9867, 0.1246, 0.9867, 0.1246, 0.9916, 0.7547, 0.9916, 0.08568, 0.9916, 0.08568, 0.9867, 0.7547, 0.9867, 0.9698, 0.5578, 0.9779, 0.5675, 0.9779, 0.5802, 0.9698, 0.5885, 0.9582, 0.5874, 0.95, 0.5777, 0.95, 0.565, 0.9582, 0.5567, 0.9661, 0.5323, 0.98, 0.533, 0.976, 0.544, 0.9656, 0.5435, 0.9817, 0.6258, 0.9652, 0.6262, 0.9652, 0.6186, 0.9817, 0.6182, 0.9504, 0.52, 0.9647, 0.519, 0.9647, 0.5265, 0.9504, 0.5275, 0.9661, 0.5247, 0.98, 0.5254, 0.98, 0.533, 0.9661, 0.5323, 0.9652, 0.6262, 0.9485, 0.6258, 0.9485, 0.6182, 0.9652, 0.6186, 0.9647, 0.519, 0.9796, 0.5198, 0.9796, 0.5274, 0.9647, 0.5265, 0.9641, 0.6262, 0.9476, 0.6258, 0.9476, 0.6182, 0.9641, 0.6186, 0.9808, 0.6258, 0.9641, 0.6262, 0.9641, 0.6186, 0.9808, 0.6182, 0.9509, 0.5252, 0.9661, 0.5247, 0.9661, 0.5323, 0.9509, 0.5328, 0.9542, 0.5386, 0.9649, 0.5379, 0.965, 0.5438, 0.9552, 0.5445, 0.9652, 0.6186, 0.9485, 0.6182, 0.9523, 0.6073, 0.9651, 0.6075, 0.9647, 0.5265, 0.9796, 0.5274, 0.9761, 0.5385, 0.9649, 0.5379, 0.9641, 0.6186, 0.9476, 0.6182, 0.9514, 0.6072, 0.9642, 0.6075, 0.9808, 0.6182, 0.9641, 0.6186, 0.9642, 0.6075, 0.9771, 0.6072, 0.9509, 0.5328, 0.9661, 0.5323, 0.9656, 0.5435, 0.9542, 0.5438, 0.9817, 0.6182, 0.9652, 0.6186, 0.9651, 0.6075, 0.9779, 0.6072, 0.9504, 0.5275, 0.9647, 0.5265, 0.9649, 0.5379, 0.9542, 0.5386, 0.9761, 0.6014, 0.9642, 0.6017, 0.9643, 0.5851, 0.9802, 0.585, 0.9656, 0.5435, 0.976, 0.544, 0.975, 0.5499, 0.9655, 0.5494, 0.9651, 0.6075, 0.9523, 0.6073, 0.9532, 0.6014, 0.9651, 0.6017, 0.9649, 0.5379, 0.9761, 0.5385, 0.9752, 0.5444, 0.965, 0.5438, 0.9642, 0.6075, 0.9514, 0.6072, 0.9524, 0.6014, 0.9642, 0.6017, 0.9771, 0.6072, 0.9642, 0.6075, 0.9642, 0.6017, 0.9761, 0.6014, 0.9542, 0.5438, 0.9656, 0.5435, 0.9655, 0.5494, 0.955, 0.5497, 0.9779, 0.6072, 0.9651, 0.6075, 0.9651, 0.6017, 0.9769, 0.6014, 0.965, 0.5602, 0.9779, 0.5603, 0.979, 0.5899, 0.965, 0.5898, 0.955, 0.5497, 0.9655, 0.5494, 0.9655, 0.5659, 0.9515, 0.5659, 0.9769, 0.6014, 0.9651, 0.6017, 0.9651, 0.5851, 0.981, 0.5849, 0.9552, 0.5445, 0.965, 0.5438, 0.965, 0.5602, 0.9513, 0.5606, 0.9655, 0.5494, 0.975, 0.5499, 0.9789, 0.5661, 0.9655, 0.5659, 0.9651, 0.6017, 0.9532, 0.6014, 0.949, 0.585, 0.9651, 0.5851, 0.965, 0.5438, 0.9752, 0.5444, 0.9779, 0.5603, 0.965, 0.5602, 0.9642, 0.6017, 0.9524, 0.6014, 0.9494, 0.585, 0.9643, 0.5851, 0.9788, 0.5676, 0.9778, 0.5745, 0.9656, 0.575, 0.965, 0.5683, 0.9643, 0.5851, 0.9494, 0.585, 0.9483, 0.5552, 0.9546, 0.5553, 0.9643, 0.5647, 0.9515, 0.5659, 0.9655, 0.5659, 0.9655, 0.5956, 0.9515, 0.5956, 0.951, 0.5928, 0.9516, 0.5871, 0.9656, 0.5864, 0.9652, 0.6003, 0.9513, 0.5606, 0.965, 0.5602, 0.965, 0.5898, 0.9512, 0.59, 0.9655, 0.5659, 0.9789, 0.5661, 0.9792, 0.5958, 0.9655, 0.5956, 0.981, 0.5553, 0.9747, 0.5553, 0.9636, 0.5461, 0.9625, 0.539, 0.9772, 0.5389, 0.9515, 0.5677, 0.965, 0.5683, 0.9639, 0.575, 0.9528, 0.5745, 0.965, 0.5898, 0.979, 0.5899, 0.9757, 0.6064, 0.966, 0.6063, 0.9772, 0.5389, 0.9625, 0.539, 0.956, 0.5237, 0.9679, 0.5236, 0.966, 0.6063, 0.9757, 0.6064, 0.9746, 0.6228, 0.9687, 0.6227, 0.9679, 0.5236, 0.956, 0.5237, 0.9493, 0.5161, 0.9582, 0.516, 0.9689, 0.5988, 0.9747, 0.5997, 0.9741, 0.6087, 0.9701, 0.608, 0.9802, 0.585, 0.9643, 0.5851, 0.9643, 0.5647, 0.9744, 0.5553, 0.9802, 0.5553, 0.965, 0.5898, 0.9642, 0.6064, 0.9546, 0.6065, 0.9512, 0.59, 0.9521, 0.5389, 0.9614, 0.5236, 0.9733, 0.5237, 0.9668, 0.539, 0.9642, 0.6064, 0.9622, 0.6228, 0.9564, 0.6229, 0.9546, 0.6065, 0.9614, 0.5236, 0.9711, 0.516, 0.98, 0.5161, 0.9733, 0.5237, 0.9623, 0.5984, 0.9611, 0.6076, 0.9571, 0.6082, 0.9565, 0.5992, 0.9717, 0.5926, 0.9655, 0.5772, 0.9733, 0.5716, 0.9758, 0.5785, 0.9643, 0.5591, 0.968, 0.5472, 0.9758, 0.5416, 0.9722, 0.5536, 0.9498, 0.5755, 0.951, 0.5575, 0.9588, 0.563, 0.9577, 0.581, 0.9778, 0.5745, 0.976, 0.5892, 0.9689, 0.5894, 0.9656, 0.575, 0.9535, 0.5874, 0.9498, 0.5755, 0.9577, 0.581, 0.9613, 0.593, 0.9655, 0.5772, 0.9643, 0.5591, 0.9722, 0.5536, 0.9733, 0.5716, 0.9656, 0.5864, 0.9793, 0.5879, 0.9797, 0.5937, 0.9652, 0.6003, 0.981, 0.5849, 0.9651, 0.5851, 0.9651, 0.5647, 0.9747, 0.5553, 0.981, 0.5553, 0.951, 0.5575, 0.9572, 0.542, 0.9613, 0.5562, 0.9588, 0.563, 0.9651, 0.5851, 0.949, 0.585, 0.9491, 0.5553, 0.9549, 0.5553, 0.9651, 0.5647, 0.9657, 0.5461, 0.9676, 0.5526, 0.9744, 0.5553, 0.9643, 0.5647, 0.9546, 0.5553, 0.9549, 0.5553, 0.9617, 0.5526, 0.9636, 0.5461, 0.9747, 0.5553, 0.9651, 0.5647, 0.9788, 0.5676, 0.965, 0.5683, 0.9648, 0.5616, 0.9797, 0.561, 0.9797, 0.6007, 0.9651, 0.6074, 0.9652, 0.6003, 0.9797, 0.5937, 0.951, 0.5928, 0.9652, 0.6003, 0.9651, 0.6074, 0.9507, 0.5998, 0.9508, 0.561, 0.9648, 0.5616, 0.965, 0.5683, 0.9515, 0.5677, 0.9483, 0.5552, 0.9521, 0.5389, 0.9668, 0.539, 0.9657, 0.5461, 0.9546, 0.5553, 0.9528, 0.5745, 0.9639, 0.575, 0.9625, 0.5894, 0.9559, 0.5891, 0.9719, 0.6203, 0.9737, 0.6134, 0.9783, 0.614, 0.9783, 0.6243, 0.9497, 0.6167, 0.9561, 0.6127, 0.9561, 0.6231, 0.9515, 0.6236, 0.9611, 0.6076, 0.9612, 0.6171, 0.9565, 0.6171, 0.9571, 0.6082, 0.9701, 0.608, 0.9741, 0.6087, 0.9747, 0.6176, 0.97, 0.6176, 0.9112, 0.5106, 0.9169, 0.5105, 0.9169, 0.5839, 0.9112, 0.5839, 0.9167, 0.5086, 0.9224, 0.5089, 0.9224, 0.5825, 0.9167, 0.5821, 0.9167, 0.5106, 0.9228, 0.5101, 0.9228, 0.5838, 0.9167, 0.5842, 0.9173, 0.5109, 0.923, 0.5109, 0.923, 0.5843, 0.9173, 0.5843, 0.917, 0.5121, 0.9235, 0.5127, 0.9235, 0.5863, 0.917, 0.5858, 0.9109, 0.5117, 0.917, 0.5121, 0.917, 0.5858, 0.9109, 0.5853, 0.911, 0.5089, 0.9167, 0.5086, 0.9167, 0.5821, 0.911, 0.5825, 0.9103, 0.5111, 0.9167, 0.5106, 0.9167, 0.5842, 0.9103, 0.5847, 0.9167, 0.5842, 0.9228, 0.5838, 0.9238, 0.6036, 0.9167, 0.604, 0.9173, 0.5843, 0.923, 0.5843, 0.9235, 0.604, 0.9173, 0.6039, 0.917, 0.5858, 0.9235, 0.5863, 0.9244, 0.6061, 0.917, 0.6056, 0.9109, 0.5853, 0.917, 0.5858, 0.917, 0.6056, 0.9099, 0.6051, 0.911, 0.5825, 0.9167, 0.5821, 0.9167, 0.6019, 0.9105, 0.6022, 0.9103, 0.5847, 0.9167, 0.5842, 0.9167, 0.604, 0.9093, 0.6046, 0.9112, 0.5839, 0.9169, 0.5839, 0.9169, 0.6035, 0.9106, 0.6036, 0.9167, 0.5821, 0.9224, 0.5825, 0.923, 0.6022, 0.9167, 0.6019, 0.9167, 0.6224, 0.923, 0.6227, 0.9212, 0.6325, 0.9167, 0.6322, 0.9167, 0.6246, 0.9238, 0.6241, 0.9215, 0.6338, 0.9166, 0.6343, 0.9173, 0.6243, 0.9235, 0.6244, 0.9218, 0.6343, 0.9173, 0.6343, 0.917, 0.6261, 0.9244, 0.6266, 0.9223, 0.6364, 0.9171, 0.6359, 0.9099, 0.6257, 0.917, 0.6261, 0.9171, 0.6359, 0.9122, 0.6354, 0.9105, 0.6227, 0.9167, 0.6224, 0.9167, 0.6322, 0.9122, 0.6325, 0.9093, 0.6251, 0.9167, 0.6246, 0.9166, 0.6343, 0.9114, 0.6348, 0.9106, 0.624, 0.9169, 0.624, 0.9169, 0.6339, 0.9124, 0.6339, 0.9145, 0.6212, 0.9194, 0.6208, 0.9175, 0.6273, 0.9194, 0.6208, 0.9229, 0.6244, 0.9175, 0.6273, 0.911, 0.6306, 0.911, 0.6252, 0.9175, 0.6273, 0.911, 0.6252, 0.9145, 0.6212, 0.9175, 0.6273, 0.9229, 0.6244, 0.9229, 0.6298, 0.9175, 0.6273, 0.9229, 0.6298, 0.9194, 0.6338, 0.9175, 0.6273, 0.9194, 0.6338, 0.9145, 0.6342, 0.9175, 0.6273, 0.911, 0.6306, 0.9175, 0.6273, 0.9145, 0.6342, 0.9106, 0.6036, 0.9169, 0.6035, 0.9169, 0.624, 0.9106, 0.624, 0.9093, 0.6046, 0.9167, 0.604, 0.9167, 0.6246, 0.9093, 0.6251, 0.9105, 0.6022, 0.9167, 0.6019, 0.9167, 0.6224, 0.9105, 0.6227, 0.9099, 0.6051, 0.917, 0.6056, 0.917, 0.6261, 0.9099, 0.6257, 0.917, 0.6056, 0.9244, 0.6061, 0.9244, 0.6266, 0.917, 0.6261, 0.9173, 0.6039, 0.9235, 0.604, 0.9235, 0.6244, 0.9173, 0.6243, 0.9167, 0.604, 0.9238, 0.6036, 0.9238, 0.6241, 0.9167, 0.6246, 0.9167, 0.6019, 0.923, 0.6022, 0.923, 0.6227, 0.9167, 0.6224, 0.237, 0.4843, 0.2635, 0.4843, 0.2135, 0.6686, 0.198, 0.6638, 0.187, 0.6638, 0.1715, 0.6686, 0.1216, 0.4843, 0.148, 0.4843, 0.198, 0.6638, 0.2135, 0.6686, 0.1715, 0.6686, 0.187, 0.6638, 0.148, 0.4843, 0.187, 0.6638, 0.1715, 0.6686, 0.1216, 0.4843, 0.1981, 0.6638, 0.237, 0.4843, 0.2635, 0.4843, 0.2135, 0.6686, 0.187, 0.6638, 0.1981, 0.6638, 0.2135, 0.6686, 0.1715, 0.6686, 0.1304, 0.4857, 0.1552, 0.5755, 0.1536, 0.5759, 0.1288, 0.4861, 0.1792, 0.6682, 0.129, 0.4868, 0.1322, 0.4859, 0.1823, 0.6673, 0.1569, 0.5817, 0.1818, 0.6715, 0.1802, 0.6719, 0.1554, 0.5822, 0.1323, 0.4854, 0.1824, 0.6668, 0.1793, 0.6677, 0.1291, 0.4862, 0.1552, 0.5755, 0.1569, 0.5817, 0.1554, 0.5822, 0.1536, 0.5759, 0.237, 0.4843, 0.2635, 0.4843, 0.2135, 0.6686, 0.1981, 0.6638, 0.187, 0.6638, 0.1715, 0.6686, 0.1216, 0.4843, 0.148, 0.4843, 0.1981, 0.6638, 0.2135, 0.6686, 0.1715, 0.6686, 0.187, 0.6638, 0.148, 0.4843, 0.187, 0.6638, 0.1715, 0.6686, 0.1216, 0.4843, 0.198, 0.6638, 0.237, 0.4843, 0.2635, 0.4843, 0.2135, 0.6686, 0.187, 0.6638, 0.198, 0.6638, 0.2135, 0.6686, 0.1715, 0.6686, 0.1802, 0.6719, 0.1554, 0.5822, 0.1569, 0.5817, 0.1818, 0.6715, 0.179, 0.6677, 0.1289, 0.4863, 0.132, 0.4854, 0.1822, 0.6668, 0.1536, 0.5759, 0.1288, 0.4861, 0.1304, 0.4857, 0.1552, 0.5755, 0.1321, 0.4857, 0.1823, 0.6671, 0.1791, 0.668, 0.1289, 0.4865, 0.1554, 0.5822, 0.1536, 0.5759, 0.1552, 0.5755, 0.1569, 0.5817, 0.06338, 0.514, 0.011, 0.514, 0.011, 0.393, 0.06338, 0.393, 0.06338, 0.5175, 0.011, 0.5175, 0.011, 0.514, 0.06338, 0.514, 0.06338, 0.3895, 0.06338, 0.393, 0.011, 0.393, 0.011, 0.3895, 0.06338, 0.2685, 0.06338, 0.3895, 0.011, 0.3895, 0.011, 0.2685, 0.06338, 0.514, 0.06338, 0.393, 0.06691, 0.393, 0.06691, 0.514, 0.007468, 0.514, 0.007468, 0.393, 0.011, 0.393, 0.011, 0.514, 0.2968, 0.762, 0.1488, 0.762, 0.1488, 0.7342, 0.2968, 0.7342, 0.2968, 0.7943, 0.1488, 0.7943, 0.1488, 0.7664, 0.2968, 0.7664, 0.2968, 0.7664, 0.1488, 0.7664, 0.1488, 0.762, 0.2968, 0.762, 0.2968, 0.7987, 0.1488, 0.7987, 0.1488, 0.7943, 0.2968, 0.7943, 0.1488, 0.7342, 0.2968, 0.7342, 0.2968, 0.762, 0.1488, 0.762, 0.1488, 0.7019, 0.2968, 0.7019, 0.2968, 0.7298, 0.1488, 0.7298, 0.1488, 0.7298, 0.2968, 0.7298, 0.2968, 0.7342, 0.1488, 0.7342, 0.1488, 0.6975, 0.2968, 0.6975, 0.2968, 0.7019, 0.1488, 0.7019, 0.1488, 0.7664, 0.2968, 0.7664, 0.2968, 0.7943, 0.1488, 0.7943, 0.1488, 0.7342, 0.2968, 0.7342, 0.2968, 0.762, 0.1488, 0.762, 0.1488, 0.762, 0.2968, 0.762, 0.2968, 0.7664, 0.1488, 0.7664, 0.1488, 0.7298, 0.2968, 0.7298, 0.2968, 0.7342, 0.1488, 0.7342, 0.1488, 0.7298, 0.1488, 0.7019, 0.2968, 0.7019, 0.2968, 0.7298, 0.1488, 0.762, 0.1488, 0.7342, 0.2968, 0.7342, 0.2968, 0.762, 0.1488, 0.7342, 0.1488, 0.7298, 0.2968, 0.7298, 0.2968, 0.7342, 0.1488, 0.7664, 0.1488, 0.762, 0.2968, 0.762, 0.2968, 0.7664, 0.1488, 0.7576, 0.1488, 0.7298, 0.2968, 0.7298, 0.2968, 0.7576, 0.1488, 0.7899, 0.1488, 0.762, 0.2968, 0.762, 0.2968, 0.7899, 0.1488, 0.762, 0.1488, 0.7576, 0.2968, 0.7576, 0.2968, 0.762, 0.1488, 0.7943, 0.1488, 0.7899, 0.2968, 0.7899, 0.2968, 0.7943, 0.1488, 0.762, 0.1488, 0.7342, 0.2968, 0.7342, 0.2968, 0.762, 0.1488, 0.7943, 0.1488, 0.7664, 0.2968, 0.7664, 0.2968, 0.7943, 0.1488, 0.7664, 0.1488, 0.762, 0.2968, 0.762, 0.2968, 0.7664, 0.1488, 0.7987, 0.1488, 0.7943, 0.2968, 0.7943, 0.2968, 0.7987, 0.04234, 0.49, 0.04234, 0.2879, 0.06247, 0.2879, 0.06247, 0.49, 0.03724, 0.2879, 0.03724, 0.49, 0.01711, 0.49, 0.01711, 0.2879, 0.01711, 0.49, 0.01201, 0.49, 0.01201, 0.2879, 0.01711, 0.2879, 0.03724, 0.2879, 0.04234, 0.2879, 0.04234, 0.49, 0.03724, 0.49, 0.04234, 0.49, 0.04234, 0.2879, 0.06247, 0.2879, 0.06247, 0.49, 0.03724, 0.2879, 0.03724, 0.49, 0.01711, 0.49, 0.01711, 0.2879, 0.01711, 0.49, 0.01201, 0.49, 0.01201, 0.2879, 0.01711, 0.2879, 0.03724, 0.2879, 0.04234, 0.2879, 0.04234, 0.49, 0.03724, 0.49, 0.06937, 0.9296, 0.06937, 0.9925, 0.0109, 0.9925, 0.0109, 0.9296, 0.06937, 0.6449, 0.06937, 0.7558, 0.0109, 0.7558, 0.0109, 0.6449, 0.06937, 0.7558, 0.06937, 0.8187, 0.0109, 0.8187, 0.0109, 0.7558, 0.06937, 0.8187, 0.06937, 0.9296, 0.0109, 0.9296, 0.0109, 0.8187, 0.06937, 0.6449, 0.1357, 0.6449, 0.1357, 0.7558, 0.06937, 0.7558, 0.8164, 0.5899, 0.2793, 0.5899, 0.2793, 0.5746, 0.8164, 0.5746, 0.5677, 0.7034, 0.7627, 0.7034, 0.7627, 0.7497, 0.5677, 0.7497, 0.2793, 0.6545, 0.8164, 0.6545, 0.8164, 0.6698, 0.2793, 0.6698, 0.7627, 0.7497, 0.5677, 0.7497, 0.5677, 0.7034, 0.7627, 0.7034, 0.8164, 0.5746, 0.2793, 0.5746, 0.2793, 0.5099, 0.8164, 0.5099, 0.8164, 0.6545, 0.2793, 0.6545, 0.2793, 0.5899, 0.8164, 0.5899, 0.8164, 0.5406, 0.2793, 0.5406, 0.2793, 0.5253, 0.8164, 0.5253, 0.3726, 0.7034, 0.5677, 0.7034, 0.5677, 0.7497, 0.3726, 0.7497, 0.2793, 0.6052, 0.8164, 0.6052, 0.8164, 0.6206, 0.2793, 0.6206, 0.5677, 0.7497, 0.3726, 0.7497, 0.3726, 0.7034, 0.5677, 0.7034, 0.8164, 0.6852, 0.2793, 0.6852, 0.2793, 0.6206, 0.8164, 0.6206, 0.8164, 0.6052, 0.2793, 0.6052, 0.2793, 0.5406, 0.8164, 0.5406, 0.8164, 0.6052, 0.2793, 0.6052, 0.2793, 0.5899, 0.8164, 0.5899, 0.5677, 0.7034, 0.7627, 0.7034, 0.7627, 0.7497, 0.5677, 0.7497, 0.2793, 0.6698, 0.8164, 0.6698, 0.8164, 0.6852, 0.2793, 0.6852, 0.5677, 0.7497, 0.3726, 0.7497, 0.3726, 0.7034, 0.5677, 0.7034, 0.8164, 0.5899, 0.2793, 0.5899, 0.2793, 0.5253, 0.8164, 0.5253, 0.8164, 0.6698, 0.2793, 0.6698, 0.2793, 0.6052, 0.8164, 0.6052, 0.0109, 0.7529, 0.06937, 0.7529, 0.06937, 0.8141, 0.0109, 0.8141, 0.0109, 0.8141, 0.06937, 0.8141, 0.06937, 0.9221, 0.0109, 0.9221, 0.0109, 0.9221, 0.06937, 0.9221, 0.06937, 0.9833, 0.0109, 0.9833, 0.0109, 0.6449, 0.06937, 0.6449, 0.06937, 0.7529, 0.0109, 0.7529])
me_plane.use_remesh_preserve_volume = False
me_plane.use_remesh_preserve_attributes = False
me_plane.use_mirror_vertex_groups = False
me_plane.update()

# ---- objects
ob_plane = bpy.data.objects.new('Plane', me_plane)
ob_lamp = bpy.data.objects.new('Lamp', light_lamp)
ob_camera = bpy.data.objects.new('Camera', cam_camera)

# ---- transforms, parenting, visibility, modifiers, constraints
ob_plane.location = (0.0, 0.4183, 1.149)
ob_plane.rotation_euler = (-0.3491, 0.0, -0.2618)
ob_plane.lineart.crease_threshold = 0.0
ob_lamp.location = (4.076, 1.005, 5.904)
ob_lamp.rotation_euler = (0.6503, 0.05522, 1.866)
ob_lamp.lock_rotations_4d = False
ob_lamp.empty_display_type = 'ARROWS'
ob_lamp.color = (0.0, 0.0, 0.0, 0.0)
ob_lamp.lineart.crease_threshold = 0.0
ob_camera.location = (7.481, -6.508, 5.344)
ob_camera.rotation_euler = (1.109, 0.01082, 0.8149)
ob_camera.lock_rotations_4d = False
ob_camera.empty_display_type = 'ARROWS'
ob_camera.color = (0.0, 0.0, 0.0, 0.0)
ob_camera.display_type = 'WIRE'
ob_camera.lineart.crease_threshold = 0.0

# ---- collection membership
col_collection_1.objects.link(ob_plane)
col_collection_1.objects.link(ob_lamp)
col_collection_1.objects.link(ob_camera)

# ---- scene / render settings (as saved in the file)
scene.camera = ob_camera
scene.frame_start = 1; scene.frame_end = 250; scene.frame_set(24)
scene.render.engine = 'BLENDER_EEVEE_NEXT'
scene.render.resolution_percentage = 50
scene.render.dither_intensity = 0.0
scene.cycles.use_denoising = False
scene.cycles.samples = 128
scene.cycles.sampling_pattern = 'TABULATED_SOBOL'
scene.cycles.light_sampling_threshold = 0.0
scene.cycles.use_adaptive_sampling = False
scene.cycles.use_light_tree = False
scene.cycles.blur_glossy = 0.0
scene.cycles.sample_clamp_indirect = 0.0
scene.view_settings.view_transform = 'Standard'
bpy.context.view_layer.update()
